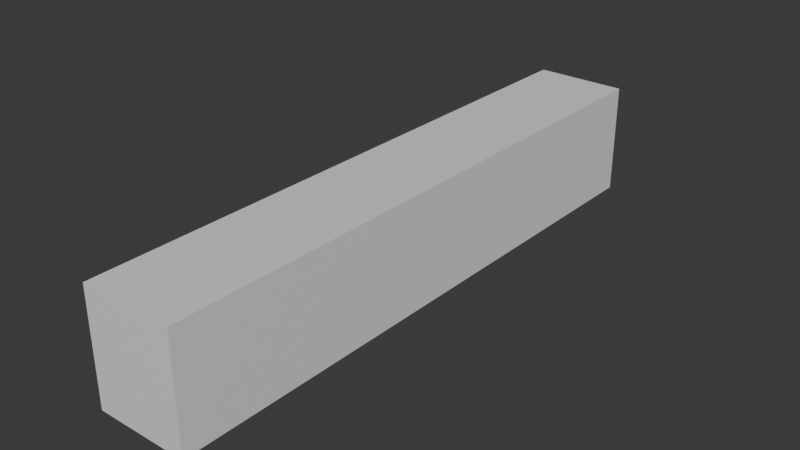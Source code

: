 # Source: Room_LongCorridor.blend  (saved by Blender 5.1.29; exported with 4.5.12 LTS)
import bpy
from mathutils import Matrix  # noqa: F401  (used for matrix-valued properties, if any)

bpy.ops.wm.read_factory_settings(use_empty=True)
scene = bpy.context.scene
scene.name = 'Scene'

# ---- collections
col_collection = bpy.data.collections.new('Collection'); scene.collection.children.link(col_collection)

# ---- materials (node trees are filled in below, after node groups)
mat_smooth_concrete = bpy.data.materials.new('smooth_concrete')

# ---- material node trees
mat_smooth_concrete.use_nodes = True; mat_smooth_concrete.node_tree.nodes.clear()
_N = mat_smooth_concrete.node_tree.nodes; _L = mat_smooth_concrete.node_tree.links
n0 = _N.new('ShaderNodeBsdfPrincipled'); n0.name = 'Principled BSDF'; n0.location = (-200, 100)
n1 = _N.new('ShaderNodeOutputMaterial'); n1.name = 'Material Output'; n1.location = (200, 100)
_L.new(n0.outputs[0], n1.inputs[0])
n1.is_active_output = True

# ---- world
world_world = bpy.data.worlds.new('World'); scene.world = world_world
world_world.use_nodes = True; world_world.node_tree.nodes.clear()
_N = world_world.node_tree.nodes; _L = world_world.node_tree.links
n0 = _N.new('ShaderNodeOutputWorld'); n0.name = 'World Output'; n0.location = (200, 100)
n1 = _N.new('ShaderNodeBackground'); n1.name = 'Background'; n1.location = (-200, 100)
n1.inputs[0].default_value = (0.05088, 0.05088, 0.05088, 1.0)
_L.new(n1.outputs[0], n0.inputs[0])
n0.is_active_output = True
world_world.color = (0.05088, 0.05088, 0.05088)
world_world.sun_shadow_jitter_overblur = 0.0

# ---- meshes
me_cube_001 = bpy.data.meshes.new('Cube.001')
me_cube_001.from_pydata([(-1.2, -7.7, -1.45), (-1.2, -7.7, 1.45), (-1.2, 7.7, -1.45), (-1.2, 7.7, 1.45), (1.2, -7.7, -1.45), (1.2, -7.7, 1.45), (1.2, 7.7, -1.45), (1.2, 7.7, 1.45), (-1.0, -7.5, -1.25), (-1.0, -7.5, 1.25), (-1.0, 7.5, -1.25), (-1.0, 7.5, 1.25), (1.0, -7.5, -1.25), (1.0, -7.5, 1.25), (1.0, 7.5, -1.25), (1.0, 7.5, 1.25)], [], [(0, 1, 3, 2), (2, 3, 7, 6), (6, 7, 5, 4), (4, 5, 1, 0), (2, 6, 4, 0), (7, 3, 1, 5), (8, 10, 11, 9), (10, 14, 15, 11), (14, 12, 13, 15), (12, 8, 9, 13), (10, 8, 12, 14), (15, 13, 9, 11)])
_uv = me_cube_001.uv_layers.new(name='UVMap')
_uv.uv.foreach_set('vector', [0.375, 0.0, 0.625, 0.0, 0.625, 0.25, 0.375, 0.25, 0.375, 0.25, 0.625, 0.25, 0.625, 0.5, 0.375, 0.5, 0.375, 0.5, 0.625, 0.5, 0.625, 0.75, 0.375, 0.75, 0.375, 0.75, 0.625, 0.75, 0.625, 1.0, 0.375, 1.0, 0.125, 0.5, 0.375, 0.5, 0.375, 0.75, 0.125, 0.75, 0.625, 0.5, 0.875, 0.5, 0.875, 0.75, 0.625, 0.75, 0.375, 0.0, 0.375, 0.25, 0.625, 0.25, 0.625, 0.0, 0.375, 0.25, 0.375, 0.5, 0.625, 0.5, 0.625, 0.25, 0.375, 0.5, 0.375, 0.75, 0.625, 0.75, 0.625, 0.5, 0.375, 0.75, 0.375, 1.0, 0.625, 1.0, 0.625, 0.75, 0.125, 0.5, 0.125, 0.75, 0.375, 0.75, 0.375, 0.5, 0.625, 0.5, 0.625, 0.75, 0.875, 0.75, 0.875, 0.5])
me_cube_001.materials.append(mat_smooth_concrete)
me_cube_001.update()

# ---- objects
ob_smooth_concrete_walls = bpy.data.objects.new('smooth_concrete_walls', me_cube_001)

# ---- transforms, parenting, visibility, modifiers, constraints
ob_smooth_concrete_walls.location = (0.2, 6.7, 0.45)
ob_smooth_concrete_walls.delta_location = (1.0, 1.0, 1.0)

# ---- collection membership
col_collection.objects.link(ob_smooth_concrete_walls)

# ---- scene / render settings (as saved in the file)
scene.frame_start = 1; scene.frame_end = 250; scene.frame_set(1)
scene.render.engine = 'BLENDER_EEVEE_NEXT'
scene.render.bake_bias = 0.0
scene.render.bake_samples = 0
scene.cycles.sampling_pattern = 'TABULATED_SOBOL'
scene.eevee.use_volume_custom_range = False
bpy.context.view_layer.update()

# ---- added for rendering (the .blend has no active camera and no usable light): camera, sun
cam_auto = bpy.data.cameras.new('AutoCamera')
cam_auto.lens = 50.0
cam_auto.sensor_width = 36.0
cam_auto.clip_end = 1000.0
ob_auto_camera = bpy.data.objects.new('AutoCamera', cam_auto)
scene.collection.objects.link(ob_auto_camera)
ob_auto_camera.location = (15.8679, -9.90154, 13.1844)
ob_auto_camera.rotation_euler = (1.09748, -7.21219e-08, 0.694738)
scene.camera = ob_auto_camera
light_auto_sun = bpy.data.lights.new('AutoSun', 'SUN')
light_auto_sun.energy = 3.0
light_auto_sun.angle = 0.0523599
ob_auto_sun = bpy.data.objects.new('AutoSun', light_auto_sun)
scene.collection.objects.link(ob_auto_sun)
ob_auto_sun.rotation_euler = (0.872665, 0.174533, 0.523599)
bpy.context.view_layer.update()
